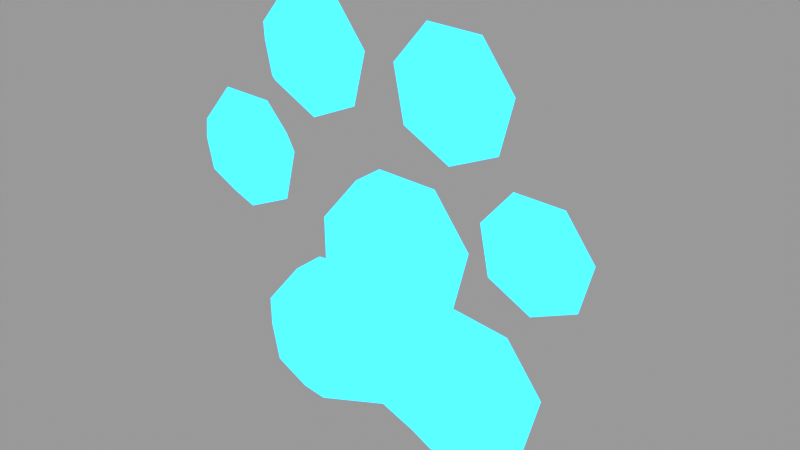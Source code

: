 # Source: panel_bonus.blend  (saved by Blender 2.91.10; exported with 4.5.12 LTS)
import bpy
from mathutils import Matrix  # noqa: F401  (used for matrix-valued properties, if any)

bpy.ops.wm.read_factory_settings(use_empty=True)
scene = bpy.context.scene
scene.name = 'Scene'

# ---- collections
col_panel_bonus = bpy.data.collections.new('panel_bonus'); scene.collection.children.link(col_panel_bonus)

# ---- materials (node trees are filled in below, after node groups)
mat_bonusmat = bpy.data.materials.new('bonusMat')
mat_bonusmat.use_backface_culling = True
mat_bonusmat.use_transparent_shadow = False

# ---- material node trees
mat_bonusmat.use_nodes = True; mat_bonusmat.node_tree.nodes.clear()
_N = mat_bonusmat.node_tree.nodes; _L = mat_bonusmat.node_tree.links
n0 = _N.new('ShaderNodeOutputMaterial'); n0.name = 'Material Output'; n0.location = (300, 300)
n1 = _N.new('ShaderNodeBackground'); n1.name = 'Background'; n1.location = (0, 0)
n1.inputs[0].default_value = (0.1778, 0.586, 1.0, 1.0)
_L.new(n1.outputs[0], n0.inputs[0])
n0.is_active_output = True

# ---- meshes
me_bonus_gemstone = bpy.data.meshes.new('bonus_gemstone')
me_bonus_gemstone.from_pydata([(-0.132, -0.006668, 0.3587), (-0.132, 0.1086, 0.3587), (-0.07315, -0.006668, 0.371), (-0.03393, 0.0284, 0.3792), (-0.08569, -0.006668, 0.3204), (-0.05482, 0.0284, 0.2948), (-0.1331, -0.006668, 0.2986), (-0.1338, 0.0284, 0.2586), (-0.1797, -0.006668, 0.3221), (-0.2115, 0.0284, 0.2977), (-0.1904, -0.006668, 0.3732), (-0.2293, 0.0284, 0.3828), (-0.1571, -0.006668, 0.4134), (-0.1738, 0.0284, 0.4498), (-0.1049, -0.006668, 0.4124), (-0.08689, 0.0284, 0.4482), (-0.2756, -0.006668, 0.1717), (-0.2756, 0.1086, 0.1717), (-0.2168, -0.006668, 0.184), (-0.1776, 0.0284, 0.1922), (-0.2293, -0.006668, 0.1334), (-0.1985, 0.0284, 0.1078), (-0.2767, -0.006668, 0.1116), (-0.2775, 0.0284, 0.07151), (-0.3233, -0.006668, 0.1351), (-0.3551, 0.0284, 0.1107), (-0.334, -0.006668, 0.1861), (-0.3729, 0.0284, 0.1958), (-0.3007, -0.006668, 0.2263), (-0.3174, 0.0284, 0.2627), (-0.2486, -0.006668, 0.2254), (-0.2305, 0.0284, 0.2611), (0.1137, -0.006668, 0.3509), (0.1137, 0.1086, 0.3509), (0.1725, -0.006668, 0.3632), (0.2118, 0.0284, 0.3714), (0.16, -0.006668, 0.3125), (0.1909, 0.0284, 0.287), (0.1126, -0.006668, 0.2908), (0.1119, 0.0284, 0.2507), (0.06601, -0.006668, 0.3143), (0.03423, 0.0284, 0.2899), (0.05534, -0.006668, 0.3653), (0.01643, 0.0284, 0.375), (0.0886, -0.006668, 0.4055), (0.07187, 0.0284, 0.4419), (0.1408, -0.006668, 0.4046), (0.1588, 0.0284, 0.4403), (0.2551, -0.006003, 0.1649), (0.2551, 0.09773, 0.1649), (0.3081, -0.006003, 0.1759), (0.3434, 0.02557, 0.1833), (0.2968, -0.006003, 0.1303), (0.3246, 0.02557, 0.1073), (0.2542, -0.006003, 0.1107), (0.2535, 0.02557, 0.07467), (0.2122, -0.006003, 0.1319), (0.1836, 0.02557, 0.1099), (0.2026, -0.006003, 0.1779), (0.1676, 0.02557, 0.1865), (0.2326, -0.006003, 0.214), (0.2175, 0.02557, 0.2468), (0.2795, -0.006003, 0.2132), (0.2958, 0.02557, 0.2454), (-0.1399, -0.007971, -0.1234), (-0.2349, 0.0854, -0.1964), (-0.0696, -0.007971, -0.1087), (0.2185, 0.0854, -0.2012), (-0.08458, -0.007971, -0.1693), (-0.01163, 0.03395, -0.1943), (-0.1413, -0.007971, -0.1953), (-0.1421, 0.03395, -0.2432), (-0.1969, -0.007971, -0.1672), (-0.2349, 0.03395, -0.1964), (-0.2097, -0.007971, -0.1062), (-0.2562, 0.03395, -0.09466), (-0.1699, -0.007971, -0.05813), (-0.1899, 0.03395, -0.01459), (-0.1076, -0.007971, -0.05927), (0.124, 0.0854, -0.2446), (0.1262, -0.007971, -0.1248), (-0.1421, 0.0854, -0.2432), (0.1966, -0.007971, -0.1101), (0.2435, 0.03395, -0.1003), (0.1816, -0.007971, -0.1706), (0.2185, 0.03395, -0.2012), (0.1249, -0.007971, -0.1967), (0.124, 0.03395, -0.2446), (0.06923, -0.007971, -0.1686), (-0.1899, 0.0854, -0.01459), (0.05646, -0.007971, -0.1076), (0.2435, 0.0854, -0.1003), (0.09623, -0.007971, -0.05952), (-0.2562, 0.0854, -0.09466), (0.1586, -0.007971, -0.06065), (0.1802, 0.03395, -0.01787), (-0.009631, -0.007971, 0.06926), (-0.01163, 0.0854, -0.1943), (0.06071, -0.007971, 0.08397), (0.1076, 0.03395, 0.09378), (0.04573, -0.007971, 0.02343), (0.1062, 0.03395, 0.01172), (-0.01094, -0.007971, -0.002599), (-0.01181, 0.03395, -0.0505), (-0.06663, -0.007971, 0.02548), (-0.125, 0.03395, 0.01357), (-0.07939, -0.007971, 0.08652), (-0.1259, 0.03395, 0.09803), (-0.03963, -0.007971, 0.1346), (-0.05962, 0.03395, 0.1781), (0.02273, -0.007971, 0.1334), (0.0443, 0.03395, 0.1762), (0.1802, 0.0854, -0.01787), (0.1076, 0.0854, 0.09378), (0.08264, 0.0854, -0.00712), (-0.1046, 0.0854, -0.003705), (-0.1259, 0.0854, 0.09803), (-0.05962, 0.0854, 0.1781), (0.0443, 0.0854, 0.1762), (-0.0112, 0.0854, -0.06833), (-0.1284, 0.1667, -0.123), (0.1103, 0.1667, -0.1245), (-0.009678, 0.1667, 0.06424)], [], [(3, 1, 15), (1, 3, 5), (1, 5, 7), (1, 7, 9), (1, 9, 11), (1, 11, 13), (1, 13, 15), (2, 3, 15, 14), (3, 2, 4, 5), (5, 4, 6, 7), (7, 6, 8, 9), (9, 8, 10, 11), (11, 10, 12, 13), (13, 12, 14, 15), (0, 2, 14), (2, 0, 4), (4, 0, 6), (6, 0, 8), (8, 0, 10), (10, 0, 12), (12, 0, 14), (19, 17, 31), (17, 19, 21), (17, 21, 23), (17, 23, 25), (17, 25, 27), (17, 27, 29), (17, 29, 31), (18, 19, 31, 30), (19, 18, 20, 21), (21, 20, 22, 23), (23, 22, 24, 25), (25, 24, 26, 27), (27, 26, 28, 29), (29, 28, 30, 31), (16, 18, 30), (18, 16, 20), (20, 16, 22), (22, 16, 24), (24, 16, 26), (26, 16, 28), (28, 16, 30), (35, 33, 47), (33, 35, 37), (33, 37, 39), (33, 39, 41), (33, 41, 43), (33, 43, 45), (33, 45, 47), (34, 35, 47, 46), (35, 34, 36, 37), (37, 36, 38, 39), (39, 38, 40, 41), (41, 40, 42, 43), (43, 42, 44, 45), (45, 44, 46, 47), (32, 34, 46), (34, 32, 36), (36, 32, 38), (38, 32, 40), (40, 32, 42), (42, 32, 44), (44, 32, 46), (51, 49, 63), (49, 51, 53), (49, 53, 55), (49, 55, 57), (49, 57, 59), (49, 59, 61), (49, 61, 63), (50, 51, 63, 62), (51, 50, 52, 53), (53, 52, 54, 55), (55, 54, 56, 57), (57, 56, 58, 59), (59, 58, 60, 61), (61, 60, 62, 63), (48, 50, 62), (50, 48, 52), (52, 48, 54), (54, 48, 56), (56, 48, 58), (58, 48, 60), (60, 48, 62), (119, 97, 120), (115, 119, 120), (89, 115, 120), (97, 119, 121), (115, 116, 122), (75, 77, 89, 93), (66, 103, 105, 78), (103, 66, 68, 69), (69, 68, 70, 71), (71, 70, 72, 73), (73, 72, 74, 75), (75, 74, 76, 77), (77, 76, 78, 105), (64, 66, 78), (66, 64, 68), (68, 64, 70), (70, 64, 72), (72, 64, 74), (74, 64, 76), (76, 64, 78), (85, 87, 79, 67), (111, 99, 113, 118), (77, 105, 115, 89), (87, 69, 97, 79), (73, 75, 93, 65), (83, 85, 67, 91), (109, 111, 118, 117), (82, 83, 95, 94), (83, 82, 84, 85), (85, 84, 86, 87), (87, 86, 88, 69), (69, 88, 90, 103), (103, 90, 92, 101), (101, 92, 94, 95), (80, 82, 94), (82, 80, 84), (84, 80, 86), (86, 80, 88), (88, 80, 90), (90, 80, 92), (92, 80, 94), (107, 109, 117, 116), (71, 73, 65, 81), (99, 101, 114, 113), (69, 71, 81, 97), (105, 107, 116, 115), (101, 95, 112, 114), (95, 83, 91, 112), (98, 99, 111, 110), (99, 98, 100, 101), (101, 100, 102, 103), (103, 102, 104, 105), (105, 104, 106, 107), (107, 106, 108, 109), (109, 108, 110, 111), (96, 98, 110), (98, 96, 100), (100, 96, 102), (102, 96, 104), (104, 96, 106), (106, 96, 108), (108, 96, 110), (97, 81, 120), (81, 65, 120), (65, 93, 120), (93, 89, 120), (119, 114, 121), (114, 112, 121), (112, 91, 121), (91, 67, 121), (67, 79, 121), (79, 97, 121), (116, 117, 122), (117, 118, 122), (118, 113, 122), (113, 114, 122), (114, 119, 122), (119, 115, 122)])
me_bonus_gemstone.materials.append(mat_bonusmat)
me_bonus_gemstone.use_remesh_fix_poles = True
me_bonus_gemstone.use_remesh_preserve_attributes = False
me_bonus_gemstone.use_mirror_vertex_groups = False
me_bonus_gemstone.update()

# ---- objects
ob_bonus_template_001 = bpy.data.objects.new('Bonus_TEMPLATE.001', me_bonus_gemstone)

# ---- transforms, parenting, visibility, modifiers, constraints
ob_bonus_template_001.location = (0.0, 0.0, 0.0)
ob_bonus_template_001.lineart.crease_threshold = 0.0

# ---- collection membership
col_panel_bonus.objects.link(ob_bonus_template_001)

# ---- scene / render settings (as saved in the file)
scene.frame_start = 1; scene.frame_end = 72; scene.frame_set(1)
scene.render.engine = 'BLENDER_EEVEE_NEXT'
scene.render.image_settings.file_format = 'FFMPEG'
scene.render.image_settings.color_mode = 'RGB'
scene.render.image_settings.exr_codec = 'NONE'
scene.render.simplify_subdivision_render = 0
scene.render.simplify_child_particles_render = 0.0
scene.cycles.feature_set = 'EXPERIMENTAL'
scene.cycles.use_denoising = False
scene.cycles.samples = 32
scene.cycles.sampling_pattern = 'TABULATED_SOBOL'
scene.cycles.use_adaptive_sampling = False
scene.cycles.use_light_tree = False
scene.eevee.taa_samples = 1
scene.eevee.use_taa_reprojection = False
scene.eevee.use_gtao = True
scene.view_settings.view_transform = 'Raw'
scene.view_settings.exposure = 1.0
bpy.context.view_layer.update()

# ---- added for rendering (the .blend has no active camera and no usable light): camera, sun + grey world if the file has none
cam_auto = bpy.data.cameras.new('AutoCamera')
cam_auto.lens = 50.0
cam_auto.sensor_width = 36.0
cam_auto.clip_end = 1000.0
ob_auto_camera = bpy.data.objects.new('AutoCamera', cam_auto)
scene.collection.objects.link(ob_auto_camera)
ob_auto_camera.location = (0.922349, -1.04512, 0.852258)
ob_auto_camera.rotation_euler = (1.09748, -7.21219e-08, 0.694738)
scene.camera = ob_auto_camera
light_auto_sun = bpy.data.lights.new('AutoSun', 'SUN')
light_auto_sun.energy = 3.0
light_auto_sun.angle = 0.0523599
ob_auto_sun = bpy.data.objects.new('AutoSun', light_auto_sun)
scene.collection.objects.link(ob_auto_sun)
ob_auto_sun.rotation_euler = (0.872665, 0.174533, 0.523599)
if scene.world is None:
    world_auto = bpy.data.worlds.new('AutoWorld')
    world_auto.color = (0.3, 0.3, 0.3)
    scene.world = world_auto
bpy.context.view_layer.update()
